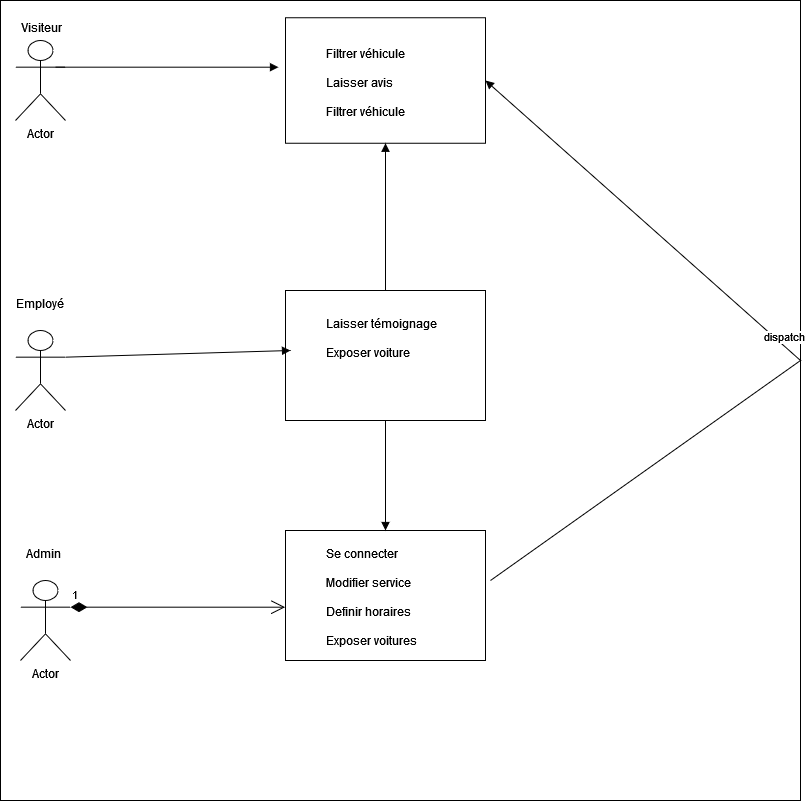

The diagram above was exported from draw.io. Its source (the exported page's mxGraphModel, read from the mxfile embedded in the PNG):
<mxGraphModel dx="1857" dy="2090" grid="1" gridSize="10" guides="1" tooltips="1" connect="1" arrows="1" fold="1" page="1" pageScale="1" pageWidth="850" pageHeight="1100" math="0" shadow="0">
  <root>
    <mxCell id="0" />
    <mxCell id="1" parent="0" />
    <mxCell id="PhqKMk_581CaprHoSEa--9" value="" style="whiteSpace=wrap;html=1;aspect=fixed;" parent="1" vertex="1">
      <mxGeometry x="40" y="-1040" width="800" height="800" as="geometry" />
    </mxCell>
    <mxCell id="PhqKMk_581CaprHoSEa--10" value="Visiteur" style="text;strokeColor=none;fillColor=none;align=left;verticalAlign=top;spacingLeft=4;spacingRight=4;overflow=hidden;rotatable=0;points=[[0,0.5],[1,0.5]];portConstraint=eastwest;whiteSpace=wrap;html=1;" parent="1" vertex="1">
      <mxGeometry x="55" y="-1026" width="100" height="26" as="geometry" />
    </mxCell>
    <mxCell id="PhqKMk_581CaprHoSEa--11" value="Employé" style="text;strokeColor=none;fillColor=none;align=left;verticalAlign=top;spacingLeft=4;spacingRight=4;overflow=hidden;rotatable=0;points=[[0,0.5],[1,0.5]];portConstraint=eastwest;whiteSpace=wrap;html=1;" parent="1" vertex="1">
      <mxGeometry x="50" y="-750" width="100" height="26" as="geometry" />
    </mxCell>
    <mxCell id="PhqKMk_581CaprHoSEa--12" value="Admin" style="text;strokeColor=none;fillColor=none;align=left;verticalAlign=top;spacingLeft=4;spacingRight=4;overflow=hidden;rotatable=0;points=[[0,0.5],[1,0.5]];portConstraint=eastwest;whiteSpace=wrap;html=1;" parent="1" vertex="1">
      <mxGeometry x="60" y="-500" width="100" height="26" as="geometry" />
    </mxCell>
    <mxCell id="PhqKMk_581CaprHoSEa--17" value="" style="html=1;whiteSpace=wrap;" parent="1" vertex="1">
      <mxGeometry x="325" y="-1022.75" width="200" height="125.5" as="geometry" />
    </mxCell>
    <mxCell id="PhqKMk_581CaprHoSEa--14" value="&lt;div&gt;Filtrer véhicule&lt;/div&gt;&lt;div&gt;&lt;br&gt;&lt;/div&gt;&lt;div&gt;Laisser avis&lt;/div&gt;&lt;div&gt;&lt;br&gt;&lt;/div&gt;&lt;div&gt;Filtrer véhicule&lt;br&gt;&lt;/div&gt;" style="text;strokeColor=none;fillColor=none;align=left;verticalAlign=top;spacingLeft=4;spacingRight=4;overflow=hidden;rotatable=0;points=[[0,0.5],[1,0.5]];portConstraint=eastwest;whiteSpace=wrap;html=1;" parent="1" vertex="1">
      <mxGeometry x="360" y="-1000" width="140" height="80" as="geometry" />
    </mxCell>
    <mxCell id="PhqKMk_581CaprHoSEa--20" value="" style="html=1;whiteSpace=wrap;" parent="1" vertex="1">
      <mxGeometry x="325" y="-510" width="200" height="130" as="geometry" />
    </mxCell>
    <mxCell id="PhqKMk_581CaprHoSEa--25" value="" style="html=1;whiteSpace=wrap;" parent="1" vertex="1">
      <mxGeometry x="325" y="-750" width="200" height="130" as="geometry" />
    </mxCell>
    <mxCell id="PhqKMk_581CaprHoSEa--27" value="&lt;div&gt;Se connecter&lt;/div&gt;&lt;div&gt;&lt;br&gt;&lt;/div&gt;&lt;div&gt;Modifier service&lt;/div&gt;&lt;div&gt;&lt;br&gt;&lt;/div&gt;&lt;div&gt;Definir horaires&lt;/div&gt;&lt;div&gt;&lt;br&gt;&lt;/div&gt;&lt;div&gt;Exposer voitures&lt;br&gt;&lt;/div&gt;&lt;div&gt;&lt;br&gt;&lt;/div&gt;&lt;div&gt;&lt;br&gt;&lt;/div&gt;" style="text;strokeColor=none;fillColor=none;align=left;verticalAlign=top;spacingLeft=4;spacingRight=4;overflow=hidden;rotatable=0;points=[[0,0.5],[1,0.5]];portConstraint=eastwest;whiteSpace=wrap;html=1;" parent="1" vertex="1">
      <mxGeometry x="360" y="-500" width="130" height="106" as="geometry" />
    </mxCell>
    <mxCell id="PhqKMk_581CaprHoSEa--29" value="&lt;div&gt;Laisser témoignage&lt;/div&gt;&lt;div&gt;&lt;br&gt;&lt;/div&gt;&lt;div&gt;Exposer voiture&lt;br&gt;&lt;/div&gt;" style="text;strokeColor=none;fillColor=none;align=left;verticalAlign=top;spacingLeft=4;spacingRight=4;overflow=hidden;rotatable=0;points=[[0,0.5],[1,0.5]];portConstraint=eastwest;whiteSpace=wrap;html=1;" parent="1" vertex="1">
      <mxGeometry x="360" y="-730" width="170" height="70" as="geometry" />
    </mxCell>
    <mxCell id="PhqKMk_581CaprHoSEa--46" value="Actor" style="shape=umlActor;verticalLabelPosition=bottom;verticalAlign=top;html=1;outlineConnect=0;" parent="1" vertex="1">
      <mxGeometry x="55" y="-1000" width="50" height="80" as="geometry" />
    </mxCell>
    <mxCell id="PhqKMk_581CaprHoSEa--47" value="Actor" style="shape=umlActor;verticalLabelPosition=bottom;verticalAlign=top;html=1;outlineConnect=0;" parent="1" vertex="1">
      <mxGeometry x="60" y="-460" width="50" height="80" as="geometry" />
    </mxCell>
    <mxCell id="PhqKMk_581CaprHoSEa--49" value="dispatch" style="html=1;verticalAlign=bottom;endArrow=block;curved=0;rounded=0;entryX=1;entryY=0.5;entryDx=0;entryDy=0;" parent="1" target="PhqKMk_581CaprHoSEa--17" edge="1">
      <mxGeometry width="80" relative="1" as="geometry">
        <mxPoint x="530" y="-460" as="sourcePoint" />
        <mxPoint x="610" y="-460" as="targetPoint" />
        <Array as="points">
          <mxPoint x="840" y="-680" />
        </Array>
      </mxGeometry>
    </mxCell>
    <mxCell id="PhqKMk_581CaprHoSEa--50" value="" style="html=1;verticalAlign=bottom;endArrow=block;curved=0;rounded=0;exitX=0.5;exitY=1;exitDx=0;exitDy=0;" parent="1" source="PhqKMk_581CaprHoSEa--25" edge="1">
      <mxGeometry width="80" relative="1" as="geometry">
        <mxPoint x="380" y="-590" as="sourcePoint" />
        <mxPoint x="425" y="-510" as="targetPoint" />
      </mxGeometry>
    </mxCell>
    <mxCell id="PhqKMk_581CaprHoSEa--51" value="" style="html=1;verticalAlign=bottom;endArrow=block;curved=0;rounded=0;exitX=0.5;exitY=0;exitDx=0;exitDy=0;entryX=0.5;entryY=1;entryDx=0;entryDy=0;" parent="1" source="PhqKMk_581CaprHoSEa--25" target="PhqKMk_581CaprHoSEa--17" edge="1">
      <mxGeometry width="80" relative="1" as="geometry">
        <mxPoint x="380" y="-590" as="sourcePoint" />
        <mxPoint x="460" y="-590" as="targetPoint" />
      </mxGeometry>
    </mxCell>
    <mxCell id="PhqKMk_581CaprHoSEa--52" value="" style="html=1;verticalAlign=bottom;endArrow=block;curved=0;rounded=0;exitX=1;exitY=0.3333333333333333;exitDx=0;exitDy=0;exitPerimeter=0;entryX=-0.035;entryY=0.394;entryDx=0;entryDy=0;entryPerimeter=0;" parent="1" target="PhqKMk_581CaprHoSEa--17" edge="1">
      <mxGeometry width="80" relative="1" as="geometry">
        <mxPoint x="95.00000000000023" y="-973.3333333333333" as="sourcePoint" />
        <mxPoint x="460" y="-590" as="targetPoint" />
      </mxGeometry>
    </mxCell>
    <mxCell id="PhqKMk_581CaprHoSEa--53" value="1" style="endArrow=open;html=1;endSize=12;startArrow=diamondThin;startSize=14;startFill=1;edgeStyle=orthogonalEdgeStyle;align=left;verticalAlign=bottom;rounded=0;exitX=1;exitY=0.3333333333333333;exitDx=0;exitDy=0;exitPerimeter=0;entryX=-0.002;entryY=0.59;entryDx=0;entryDy=0;entryPerimeter=0;" parent="1" source="PhqKMk_581CaprHoSEa--47" target="PhqKMk_581CaprHoSEa--20" edge="1">
      <mxGeometry x="-1" y="3" relative="1" as="geometry">
        <mxPoint x="340" y="-590" as="sourcePoint" />
        <mxPoint x="500" y="-590" as="targetPoint" />
      </mxGeometry>
    </mxCell>
    <mxCell id="PhqKMk_581CaprHoSEa--54" value="" style="html=1;verticalAlign=bottom;endArrow=block;curved=0;rounded=0;exitX=1;exitY=0.3333333333333333;exitDx=0;exitDy=0;exitPerimeter=0;" parent="1" source="v6EGXrpG1x2hCUF_WfnJ-1" edge="1">
      <mxGeometry width="80" relative="1" as="geometry">
        <mxPoint x="380" y="-590" as="sourcePoint" />
        <mxPoint x="330" y="-690" as="targetPoint" />
      </mxGeometry>
    </mxCell>
    <mxCell id="v6EGXrpG1x2hCUF_WfnJ-1" value="Actor" style="shape=umlActor;verticalLabelPosition=bottom;verticalAlign=top;html=1;outlineConnect=0;" vertex="1" parent="1">
      <mxGeometry x="55" y="-710" width="50" height="80" as="geometry" />
    </mxCell>
  </root>
</mxGraphModel>